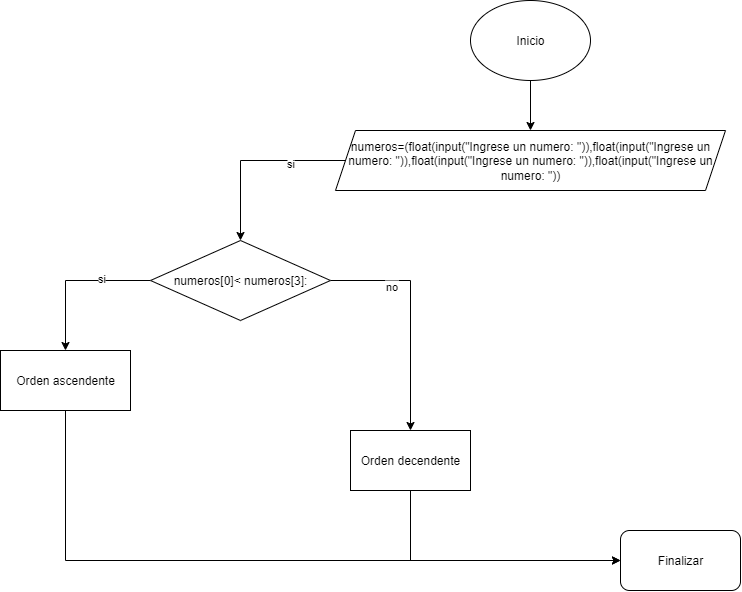

The diagram above was exported from draw.io. Its source (the exported page's mxGraphModel, read from the mxfile embedded in the PNG):
<mxGraphModel dx="1976" dy="633" grid="1" gridSize="10" guides="1" tooltips="1" connect="1" arrows="1" fold="1" page="1" pageScale="1" pageWidth="827" pageHeight="1169" background="#ffffff" math="0" shadow="0">
  <root>
    <mxCell id="0" />
    <mxCell id="1" parent="0" />
    <mxCell id="_CUpDldXzLVBXwLT5f-Z-10" style="edgeStyle=orthogonalEdgeStyle;rounded=0;orthogonalLoop=1;jettySize=auto;html=1;" edge="1" parent="1" source="_CUpDldXzLVBXwLT5f-Z-1" target="_CUpDldXzLVBXwLT5f-Z-3">
      <mxGeometry relative="1" as="geometry" />
    </mxCell>
    <mxCell id="_CUpDldXzLVBXwLT5f-Z-1" value="Inicio" style="ellipse;whiteSpace=wrap;html=1;" vertex="1" parent="1">
      <mxGeometry x="450" y="30" width="120" height="80" as="geometry" />
    </mxCell>
    <mxCell id="_CUpDldXzLVBXwLT5f-Z-5" value="" style="edgeStyle=orthogonalEdgeStyle;rounded=0;orthogonalLoop=1;jettySize=auto;html=1;" edge="1" parent="1" source="_CUpDldXzLVBXwLT5f-Z-3" target="_CUpDldXzLVBXwLT5f-Z-4">
      <mxGeometry relative="1" as="geometry" />
    </mxCell>
    <mxCell id="_CUpDldXzLVBXwLT5f-Z-14" value="si" style="edgeLabel;html=1;align=center;verticalAlign=middle;resizable=0;points=[];" vertex="1" connectable="0" parent="_CUpDldXzLVBXwLT5f-Z-5">
      <mxGeometry x="-0.3982" y="2" relative="1" as="geometry">
        <mxPoint as="offset" />
      </mxGeometry>
    </mxCell>
    <mxCell id="_CUpDldXzLVBXwLT5f-Z-3" value="numeros=(float(input(&quot;Ingrese un numero: &quot;)),float(input(&quot;Ingrese un numero: &quot;)),float(input(&quot;Ingrese un numero: &quot;)),float(input(&quot;Ingrese un numero: &quot;))" style="shape=parallelogram;perimeter=parallelogramPerimeter;whiteSpace=wrap;html=1;fixedSize=1;" vertex="1" parent="1">
      <mxGeometry x="315" y="160" width="390" height="60" as="geometry" />
    </mxCell>
    <mxCell id="_CUpDldXzLVBXwLT5f-Z-7" value="" style="edgeStyle=orthogonalEdgeStyle;rounded=0;orthogonalLoop=1;jettySize=auto;html=1;" edge="1" parent="1" source="_CUpDldXzLVBXwLT5f-Z-4" target="_CUpDldXzLVBXwLT5f-Z-6">
      <mxGeometry relative="1" as="geometry" />
    </mxCell>
    <mxCell id="_CUpDldXzLVBXwLT5f-Z-15" value="si" style="edgeLabel;html=1;align=center;verticalAlign=middle;resizable=0;points=[];" vertex="1" connectable="0" parent="_CUpDldXzLVBXwLT5f-Z-7">
      <mxGeometry x="-0.3606" y="-3" relative="1" as="geometry">
        <mxPoint as="offset" />
      </mxGeometry>
    </mxCell>
    <mxCell id="_CUpDldXzLVBXwLT5f-Z-9" value="" style="edgeStyle=orthogonalEdgeStyle;rounded=0;orthogonalLoop=1;jettySize=auto;html=1;" edge="1" parent="1" source="_CUpDldXzLVBXwLT5f-Z-4" target="_CUpDldXzLVBXwLT5f-Z-8">
      <mxGeometry relative="1" as="geometry" />
    </mxCell>
    <mxCell id="_CUpDldXzLVBXwLT5f-Z-16" value="no" style="edgeLabel;html=1;align=center;verticalAlign=middle;resizable=0;points=[];" vertex="1" connectable="0" parent="_CUpDldXzLVBXwLT5f-Z-9">
      <mxGeometry x="-0.4744" y="-5" relative="1" as="geometry">
        <mxPoint as="offset" />
      </mxGeometry>
    </mxCell>
    <mxCell id="_CUpDldXzLVBXwLT5f-Z-4" value="numeros[0]&amp;lt; numeros[3]:" style="rhombus;whiteSpace=wrap;html=1;" vertex="1" parent="1">
      <mxGeometry x="130" y="270" width="180" height="80" as="geometry" />
    </mxCell>
    <mxCell id="_CUpDldXzLVBXwLT5f-Z-12" style="edgeStyle=orthogonalEdgeStyle;rounded=0;orthogonalLoop=1;jettySize=auto;html=1;entryX=0;entryY=0.5;entryDx=0;entryDy=0;" edge="1" parent="1" source="_CUpDldXzLVBXwLT5f-Z-6" target="_CUpDldXzLVBXwLT5f-Z-11">
      <mxGeometry relative="1" as="geometry">
        <Array as="points">
          <mxPoint x="45" y="590" />
        </Array>
      </mxGeometry>
    </mxCell>
    <mxCell id="_CUpDldXzLVBXwLT5f-Z-6" value="Orden ascendente" style="whiteSpace=wrap;html=1;" vertex="1" parent="1">
      <mxGeometry x="-20" y="380" width="130" height="60" as="geometry" />
    </mxCell>
    <mxCell id="_CUpDldXzLVBXwLT5f-Z-13" style="edgeStyle=orthogonalEdgeStyle;rounded=0;orthogonalLoop=1;jettySize=auto;html=1;entryX=0;entryY=0.5;entryDx=0;entryDy=0;" edge="1" parent="1" source="_CUpDldXzLVBXwLT5f-Z-8" target="_CUpDldXzLVBXwLT5f-Z-11">
      <mxGeometry relative="1" as="geometry">
        <Array as="points">
          <mxPoint x="390" y="590" />
        </Array>
      </mxGeometry>
    </mxCell>
    <mxCell id="_CUpDldXzLVBXwLT5f-Z-8" value="Orden decendente" style="whiteSpace=wrap;html=1;" vertex="1" parent="1">
      <mxGeometry x="330" y="460" width="120" height="60" as="geometry" />
    </mxCell>
    <mxCell id="_CUpDldXzLVBXwLT5f-Z-11" value="Finalizar" style="rounded=1;whiteSpace=wrap;html=1;" vertex="1" parent="1">
      <mxGeometry x="600" y="560" width="120" height="60" as="geometry" />
    </mxCell>
  </root>
</mxGraphModel>